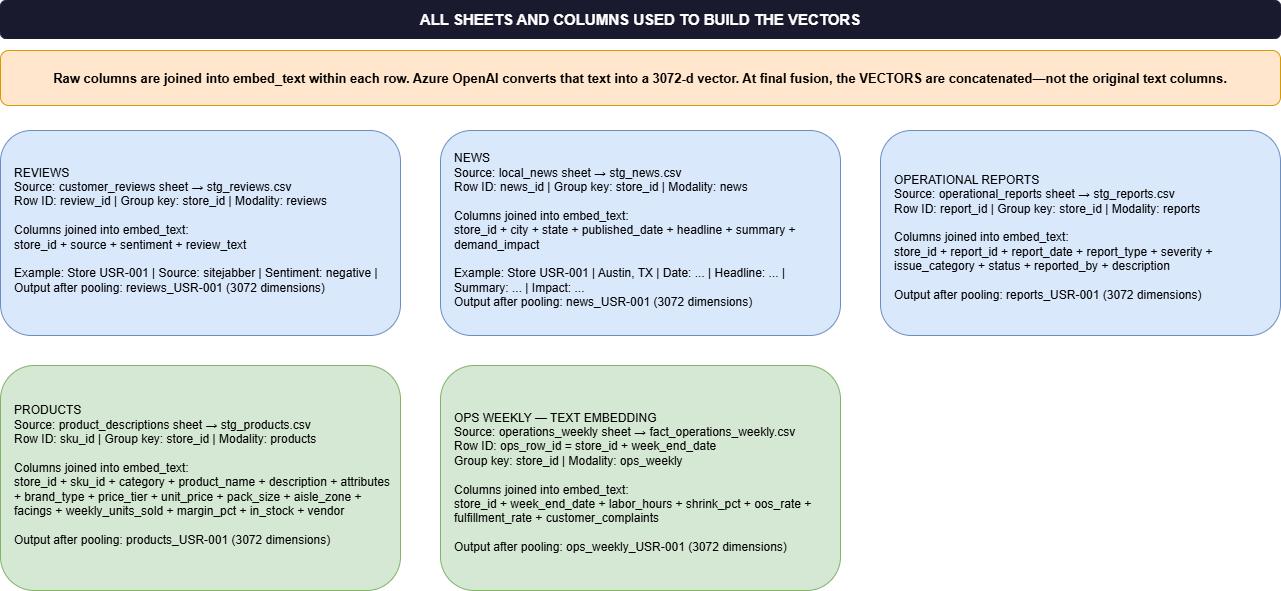

The diagram above was exported from draw.io. Its source (the exported page's mxGraphModel, read from the mxfile embedded in the PNG):
<mxGraphModel dx="754" dy="354" grid="0" gridSize="10" guides="1" tooltips="1" connect="1" arrows="1" fold="1" page="0" pageScale="1" pageWidth="850" pageHeight="1100" math="0" shadow="0">
  <root>
    <mxCell id="0" />
    <mxCell id="1" parent="0" />
    <mxCell id="QVEs0tAH7uXI0JZ0SW3C-1" parent="1" style="rounded=1;whiteSpace=wrap;html=1;fillColor=#1a1a2e;fontColor=#ffffff;strokeColor=#1a1a2e;fontSize=15;fontStyle=1;" value="ALL SHEETS AND COLUMNS USED TO BUILD THE VECTORS" vertex="1">
      <mxGeometry height="38" width="1280" x="54" y="204" as="geometry" />
    </mxCell>
    <mxCell id="QVEs0tAH7uXI0JZ0SW3C-2" parent="1" style="rounded=1;whiteSpace=wrap;html=1;fillColor=#ffe6cc;strokeColor=#d79b00;fontSize=13;fontStyle=1;" value="Raw columns are joined into embed_text within each row. Azure OpenAI converts that text into a 3072-d vector. At final fusion, the VECTORS are concatenated—not the original text columns." vertex="1">
      <mxGeometry height="55" width="1280" x="54" y="254" as="geometry" />
    </mxCell>
    <mxCell id="QVEs0tAH7uXI0JZ0SW3C-3" parent="1" style="rounded=1;whiteSpace=wrap;html=1;fillColor=#dae8fc;strokeColor=#6c8ebf;fontSize=12;align=left;spacingLeft=12;spacingTop=8;" value="REVIEWS&lt;br&gt;Source: customer_reviews sheet → stg_reviews.csv&lt;br&gt;Row ID: review_id | Group key: store_id | Modality: reviews&lt;br&gt;&lt;br&gt;Columns joined into embed_text:&lt;br&gt;store_id + source + sentiment + review_text&lt;br&gt;&lt;br&gt;Example: Store USR-001 | Source: sitejabber | Sentiment: negative | &lt;br&gt;Output after pooling: reviews_USR-001 (3072 dimensions)&lt;br&gt;&lt;div&gt;&lt;br/&gt;&lt;/div&gt;" vertex="1">
      <mxGeometry height="205" width="400" x="54" y="334" as="geometry" />
    </mxCell>
    <mxCell id="QVEs0tAH7uXI0JZ0SW3C-4" parent="1" style="rounded=1;whiteSpace=wrap;html=1;fillColor=#dae8fc;strokeColor=#6c8ebf;fontSize=12;align=left;spacingLeft=12;spacingTop=8;" value="NEWS&lt;br&gt;Source: local_news sheet → stg_news.csv&lt;br&gt;Row ID: news_id | Group key: store_id | Modality: news&lt;br&gt;&lt;br&gt;Columns joined into embed_text:&lt;br&gt;store_id + city + state + published_date + headline + summary + demand_impact&lt;br&gt;&lt;br&gt;Example: Store USR-001 | Austin, TX | Date: ... | Headline: ... | Summary: ... | Impact: ...&lt;br&gt;Output after pooling: news_USR-001 (3072 dimensions)&lt;br&gt;&lt;div&gt;&lt;br/&gt;&lt;/div&gt;" vertex="1">
      <mxGeometry height="205" width="400" x="494" y="334" as="geometry" />
    </mxCell>
    <mxCell id="QVEs0tAH7uXI0JZ0SW3C-5" parent="1" style="rounded=1;whiteSpace=wrap;html=1;fillColor=#dae8fc;strokeColor=#6c8ebf;fontSize=12;align=left;spacingLeft=12;spacingTop=8;" value="OPERATIONAL REPORTS&#10;Source: operational_reports sheet → stg_reports.csv&#10;Row ID: report_id | Group key: store_id | Modality: reports&#10;&#10;Columns joined into embed_text:&#10;store_id + report_id + report_date + report_type + severity + issue_category + status + reported_by + description&#10;&#10;Output after pooling: reports_USR-001 (3072 dimensions)" vertex="1">
      <mxGeometry height="205" width="400" x="934" y="334" as="geometry" />
    </mxCell>
    <mxCell id="QVEs0tAH7uXI0JZ0SW3C-6" parent="1" style="rounded=1;whiteSpace=wrap;html=1;fillColor=#d5e8d4;strokeColor=#82b366;fontSize=12;align=left;spacingLeft=12;spacingTop=8;" value="PRODUCTS&lt;br&gt;Source: product_descriptions sheet → stg_products.csv&lt;br&gt;Row ID: sku_id | Group key: store_id | Modality: products&lt;br&gt;&lt;br&gt;Columns joined into embed_text:&lt;br&gt;store_id + sku_id + category + product_name + description + attributes + brand_type + price_tier + unit_price + pack_size + aisle_zone + facings + weekly_units_sold + margin_pct + in_stock + vendor&lt;br&gt;&lt;br&gt;Output after pooling: products_USR-001 (3072 dimensions)&lt;div&gt;&lt;br/&gt;&lt;/div&gt;" vertex="1">
      <mxGeometry height="225" width="400" x="54" y="569" as="geometry" />
    </mxCell>
    <mxCell id="QVEs0tAH7uXI0JZ0SW3C-7" parent="1" style="rounded=1;whiteSpace=wrap;html=1;fillColor=#d5e8d4;strokeColor=#82b366;fontSize=12;align=left;spacingLeft=12;spacingTop=8;" value="OPS WEEKLY — TEXT EMBEDDING&#10;Source: operations_weekly sheet → fact_operations_weekly.csv&#10;Row ID: ops_row_id = store_id + week_end_date&#10;Group key: store_id | Modality: ops_weekly&#10;&#10;Columns joined into embed_text:&#10;store_id + week_end_date + labor_hours + shrink_pct + oos_rate + fulfillment_rate + customer_complaints&#10;&#10;Output after pooling: ops_weekly_USR-001 (3072 dimensions)" vertex="1">
      <mxGeometry height="225" width="400" x="494" y="569" as="geometry" />
    </mxCell>
  </root>
</mxGraphModel>